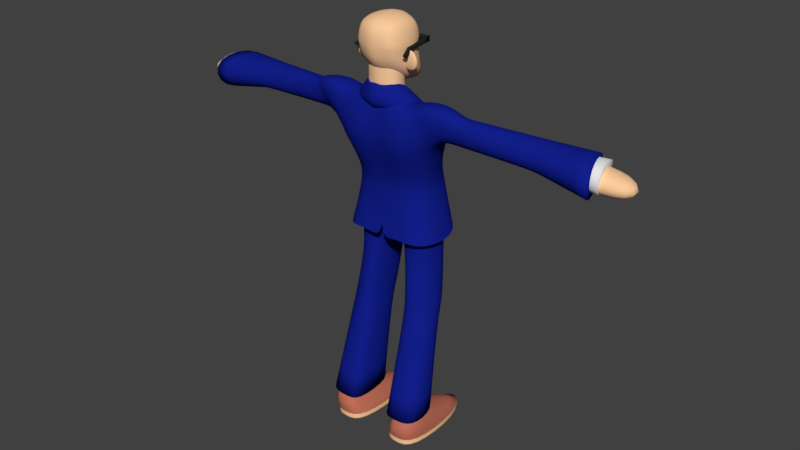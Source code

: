# Source: Guy.blend  (saved by Blender 2.79.0; exported with 4.5.12 LTS)
import bpy
from mathutils import Matrix  # noqa: F401  (used for matrix-valued properties, if any)

bpy.ops.wm.read_factory_settings(use_empty=True)
scene = bpy.context.scene
scene.name = 'Scene'

# ---- collections
col_collection_1 = bpy.data.collections.new('Collection 1'); scene.collection.children.link(col_collection_1)

# ---- materials (node trees are filled in below, after node groups)
mat_material_006 = bpy.data.materials.new('Material.006')
mat_material_006.alpha_threshold = 0.0
mat_material_006.use_transparent_shadow = False
mat_material_006.diffuse_color = (1.0, 0.5041, 0.02409, 1.0)
mat_material_006.roughness = 0.5
mat_material_004 = bpy.data.materials.new('Material.004')
mat_material_004.alpha_threshold = 0.0
mat_material_004.use_transparent_shadow = False
mat_material_004.roughness = 0.5
mat_material_001 = bpy.data.materials.new('Material.001')
mat_material_001.alpha_threshold = 0.0
mat_material_001.use_transparent_shadow = False
mat_material_001.diffuse_color = (0.9699, 0.5928, 0.33, 1.0)
mat_material_001.roughness = 0.5
mat_material_002 = bpy.data.materials.new('Material.002')
mat_material_002.alpha_threshold = 0.0
mat_material_002.use_transparent_shadow = False
mat_material_002.diffuse_color = (0.5596, 0.1706, 0.1069, 1.0)
mat_material_002.roughness = 0.5
mat_material_003 = bpy.data.materials.new('Material.003')
mat_material_003.alpha_threshold = 0.0
mat_material_003.use_transparent_shadow = False
mat_material_003.diffuse_color = (0.006639, 0.01439, 0.2668, 1.0)
mat_material_003.roughness = 0.5
mat_material_007 = bpy.data.materials.new('Material.007')
mat_material_007.alpha_threshold = 0.0
mat_material_007.use_transparent_shadow = False
mat_material_007.diffuse_color = (0.8, 0.3655, 0.1315, 1.0)
mat_material_007.roughness = 0.5
mat_material_005 = bpy.data.materials.new('Material.005')
mat_material_005.alpha_threshold = 0.0
mat_material_005.use_transparent_shadow = False
mat_material_005.diffuse_color = (0.02365, 0.02365, 0.02365, 1.0)
mat_material_005.roughness = 0.5

# ---- material node trees

# ---- world
world_world = bpy.data.worlds.new('World'); scene.world = world_world
world_world.color = (0.05088, 0.05088, 0.05088)
world_world.use_sun_shadow = False
world_world.sun_shadow_jitter_overblur = 0.0
world_world.cycles.sampling_method = 'MANUAL'

# ---- meshes
me_sphere_001 = bpy.data.meshes.new('Sphere.001')
me_sphere_001.from_pydata([(-0.004454, 1.361, -3.237), (0.002476, 1.351, -3.238), (0.001412, 1.357, -3.202), (0.0006024, 1.372, -3.236), (0.001667, 1.365, -3.273), (0.008171, 1.356, -3.271), (0.007934, 1.348, -3.205), (0.00619, 1.368, -3.203), (0.006427, 1.375, -3.269), (0.0824, 1.395, -3.233), (0.04695, 1.39, -3.234), (0.08243, 1.389, -3.198), (0.1182, 1.396, -3.233), (0.08268, 1.397, -3.269), (0.04968, 1.392, -3.267), (0.04944, 1.385, -3.201), (0.1157, 1.39, -3.2), (0.116, 1.398, -3.266), (0.1739, 1.377, -3.235), (0.167, 1.386, -3.234), (0.1678, 1.372, -3.199), (0.1689, 1.366, -3.236), (0.1681, 1.38, -3.271), (0.1616, 1.389, -3.267), (0.1613, 1.382, -3.201), (0.1631, 1.362, -3.203), (0.1633, 1.369, -3.269), (0.08709, 1.343, -3.239), (0.1225, 1.348, -3.238), (0.08681, 1.341, -3.203), (0.05133, 1.341, -3.239), (0.08706, 1.348, -3.274), (0.12, 1.353, -3.271), (0.1198, 1.345, -3.205), (0.05353, 1.34, -3.206), (0.05376, 1.347, -3.272), (0.08507, 1.378, -3.325), (0.08411, 1.388, -3.318), (0.1207, 1.381, -3.319), (0.08598, 1.367, -3.32), (0.04943, 1.374, -3.32), (0.05101, 1.384, -3.313), (0.1173, 1.39, -3.312), (0.119, 1.37, -3.314), (0.05275, 1.364, -3.315), (0.08443, 1.359, -3.147), (0.08351, 1.37, -3.152), (0.04884, 1.356, -3.154), (0.08538, 1.349, -3.154), (0.1201, 1.363, -3.153), (0.1167, 1.373, -3.157), (0.05045, 1.367, -3.158), (0.0522, 1.348, -3.16), (0.1185, 1.354, -3.159), (0.02334, 1.379, -3.297), (0.01967, 1.37, -3.302), (0.02495, 1.361, -3.299), (0.02564, 1.349, -3.269), (0.02115, 1.344, -3.239), (0.02542, 1.342, -3.208), (0.02452, 1.348, -3.177), (0.0192, 1.356, -3.172), (0.0229, 1.366, -3.175), (0.02222, 1.378, -3.204), (0.01771, 1.382, -3.235), (0.02244, 1.384, -3.266), (0.114, 1.396, -3.294), (0.08326, 1.395, -3.299), (0.05269, 1.39, -3.295), (0.05225, 1.377, -3.174), (0.08279, 1.381, -3.169), (0.1136, 1.382, -3.173), (0.1439, 1.388, -3.203), (0.1483, 1.393, -3.233), (0.1441, 1.395, -3.264), (0.1466, 1.372, -3.297), (0.1503, 1.381, -3.3), (0.145, 1.389, -3.295), (0.1445, 1.376, -3.174), (0.1498, 1.367, -3.17), (0.1462, 1.359, -3.176), (0.1471, 1.353, -3.207), (0.1518, 1.355, -3.237), (0.1473, 1.36, -3.268), (0.05589, 1.355, -3.299), (0.0867, 1.357, -3.303), (0.1172, 1.36, -3.298), (0.1168, 1.347, -3.177), (0.08623, 1.343, -3.173), (0.05545, 1.342, -3.178), (0.03458, 1.355, -3.29), (0.03421, 1.343, -3.187), (0.03186, 1.385, -3.287), (0.03149, 1.373, -3.184), (0.138, 1.364, -3.289), (0.1376, 1.353, -3.185), (0.1353, 1.394, -3.285), (0.1349, 1.383, -3.182), (-2.798, 1.035, 0.3708), (2.798, 1.035, 0.3708), (-0.004454, 1.389, -3.763), (0.002476, 1.38, -3.764), (0.001412, 1.386, -3.727), (0.0006024, 1.4, -3.761), (0.001667, 1.394, -3.798), (0.008171, 1.384, -3.797), (0.007934, 1.377, -3.73), (0.00619, 1.396, -3.728), (0.006427, 1.404, -3.794), (0.0824, 1.423, -3.759), (0.04695, 1.418, -3.759), (0.08243, 1.418, -3.723), (0.1182, 1.425, -3.758), (0.08268, 1.425, -3.794), (0.04968, 1.42, -3.793), (0.04944, 1.413, -3.726), (0.1157, 1.419, -3.725), (0.116, 1.426, -3.792), (0.1739, 1.405, -3.76), (0.167, 1.415, -3.759), (0.1678, 1.401, -3.725), (0.1689, 1.394, -3.761), (0.1681, 1.409, -3.796), (0.1616, 1.417, -3.792), (0.1613, 1.41, -3.726), (0.1631, 1.391, -3.728), (0.1633, 1.398, -3.795), (0.08709, 1.371, -3.764), (0.1225, 1.376, -3.764), (0.08681, 1.369, -3.728), (0.05133, 1.37, -3.765), (0.08706, 1.377, -3.8), (0.12, 1.381, -3.797), (0.1198, 1.374, -3.73), (0.05353, 1.368, -3.731), (0.05376, 1.375, -3.797), (0.08507, 1.407, -3.85), (0.08411, 1.417, -3.843), (0.1207, 1.409, -3.844), (0.08598, 1.396, -3.846), (0.04943, 1.403, -3.845), (0.05101, 1.412, -3.838), (0.1173, 1.418, -3.837), (0.119, 1.399, -3.839), (0.05275, 1.393, -3.84), (0.08443, 1.388, -3.672), (0.08351, 1.399, -3.677), (0.04884, 1.385, -3.679), (0.08538, 1.378, -3.679), (0.1201, 1.391, -3.678), (0.1167, 1.402, -3.683), (0.05045, 1.396, -3.683), (0.0522, 1.376, -3.685), (0.1185, 1.382, -3.685), (0.02334, 1.407, -3.822), (0.01967, 1.399, -3.827), (0.02495, 1.39, -3.824), (0.02564, 1.378, -3.795), (0.02115, 1.372, -3.764), (0.02542, 1.371, -3.734), (0.02452, 1.376, -3.702), (0.0192, 1.384, -3.697), (0.0229, 1.394, -3.701), (0.02222, 1.406, -3.73), (0.01771, 1.41, -3.76), (0.02244, 1.413, -3.791), (0.114, 1.424, -3.82), (0.08326, 1.423, -3.825), (0.05269, 1.419, -3.821), (0.05225, 1.406, -3.699), (0.08279, 1.409, -3.694), (0.1136, 1.411, -3.698), (0.1439, 1.417, -3.728), (0.1483, 1.422, -3.759), (0.1441, 1.424, -3.789), (0.1466, 1.4, -3.822), (0.1503, 1.41, -3.826), (0.145, 1.418, -3.82), (0.1445, 1.405, -3.699), (0.1498, 1.396, -3.695), (0.1462, 1.387, -3.701), (0.1471, 1.382, -3.732), (0.1518, 1.384, -3.763), (0.1473, 1.388, -3.793), (0.05589, 1.383, -3.824), (0.0867, 1.385, -3.829), (0.1172, 1.389, -3.824), (0.1168, 1.376, -3.702), (0.08623, 1.371, -3.698), (0.05545, 1.37, -3.703), (0.03458, 1.383, -3.815), (0.03421, 1.372, -3.712), (0.03186, 1.413, -3.812), (0.03149, 1.402, -3.709), (0.138, 1.392, -3.814), (0.1376, 1.381, -3.711), (0.1353, 1.423, -3.811), (0.1349, 1.411, -3.707)], [], [(0, 4, 5, 1), (1, 5, 57, 58), (4, 55, 56, 5), (5, 56, 90, 57), (0, 1, 6, 2), (2, 6, 60, 61), (1, 58, 59, 6), (6, 59, 91, 60), (0, 2, 7, 3), (3, 7, 63, 64), (2, 61, 62, 7), (7, 62, 93, 63), (0, 3, 8, 4), (4, 8, 54, 55), (3, 64, 65, 8), (8, 65, 92, 54), (9, 13, 14, 10), (10, 14, 65, 64), (13, 67, 68, 14), (14, 68, 92, 65), (9, 10, 15, 11), (11, 15, 69, 70), (10, 64, 63, 15), (15, 63, 93, 69), (9, 11, 16, 12), (12, 16, 72, 73), (11, 70, 71, 16), (16, 71, 97, 72), (9, 12, 17, 13), (13, 17, 66, 67), (12, 73, 74, 17), (17, 74, 96, 66), (18, 22, 23, 19), (19, 23, 74, 73), (22, 76, 77, 23), (23, 77, 96, 74), (18, 19, 24, 20), (20, 24, 78, 79), (19, 73, 72, 24), (24, 72, 97, 78), (18, 20, 25, 21), (21, 25, 81, 82), (20, 79, 80, 25), (25, 80, 95, 81), (18, 21, 26, 22), (22, 26, 75, 76), (21, 82, 83, 26), (26, 83, 94, 75), (27, 31, 32, 28), (28, 32, 83, 82), (31, 85, 86, 32), (32, 86, 94, 83), (27, 28, 33, 29), (29, 33, 87, 88), (28, 82, 81, 33), (33, 81, 95, 87), (27, 29, 34, 30), (30, 34, 59, 58), (29, 88, 89, 34), (34, 89, 91, 59), (27, 30, 35, 31), (31, 35, 84, 85), (30, 58, 57, 35), (35, 57, 90, 84), (36, 40, 41, 37), (37, 41, 68, 67), (40, 55, 54, 41), (41, 54, 92, 68), (36, 37, 42, 38), (38, 42, 77, 76), (37, 67, 66, 42), (42, 66, 96, 77), (36, 38, 43, 39), (39, 43, 86, 85), (38, 76, 75, 43), (43, 75, 94, 86), (36, 39, 44, 40), (40, 44, 56, 55), (39, 85, 84, 44), (44, 84, 90, 56), (45, 49, 50, 46), (46, 50, 71, 70), (49, 79, 78, 50), (50, 78, 97, 71), (45, 46, 51, 47), (47, 51, 62, 61), (46, 70, 69, 51), (51, 69, 93, 62), (45, 47, 52, 48), (48, 52, 89, 88), (47, 61, 60, 52), (52, 60, 91, 89), (45, 48, 53, 49), (49, 53, 80, 79), (48, 88, 87, 53), (53, 87, 95, 80), (100, 104, 105, 101), (101, 105, 157, 158), (104, 155, 156, 105), (105, 156, 190, 157), (100, 101, 106, 102), (102, 106, 160, 161), (101, 158, 159, 106), (106, 159, 191, 160), (100, 102, 107, 103), (103, 107, 163, 164), (102, 161, 162, 107), (107, 162, 193, 163), (100, 103, 108, 104), (104, 108, 154, 155), (103, 164, 165, 108), (108, 165, 192, 154), (109, 113, 114, 110), (110, 114, 165, 164), (113, 167, 168, 114), (114, 168, 192, 165), (109, 110, 115, 111), (111, 115, 169, 170), (110, 164, 163, 115), (115, 163, 193, 169), (109, 111, 116, 112), (112, 116, 172, 173), (111, 170, 171, 116), (116, 171, 197, 172), (109, 112, 117, 113), (113, 117, 166, 167), (112, 173, 174, 117), (117, 174, 196, 166), (118, 122, 123, 119), (119, 123, 174, 173), (122, 176, 177, 123), (123, 177, 196, 174), (118, 119, 124, 120), (120, 124, 178, 179), (119, 173, 172, 124), (124, 172, 197, 178), (118, 120, 125, 121), (121, 125, 181, 182), (120, 179, 180, 125), (125, 180, 195, 181), (118, 121, 126, 122), (122, 126, 175, 176), (121, 182, 183, 126), (126, 183, 194, 175), (127, 131, 132, 128), (128, 132, 183, 182), (131, 185, 186, 132), (132, 186, 194, 183), (127, 128, 133, 129), (129, 133, 187, 188), (128, 182, 181, 133), (133, 181, 195, 187), (127, 129, 134, 130), (130, 134, 159, 158), (129, 188, 189, 134), (134, 189, 191, 159), (127, 130, 135, 131), (131, 135, 184, 185), (130, 158, 157, 135), (135, 157, 190, 184), (136, 140, 141, 137), (137, 141, 168, 167), (140, 155, 154, 141), (141, 154, 192, 168), (136, 137, 142, 138), (138, 142, 177, 176), (137, 167, 166, 142), (142, 166, 196, 177), (136, 138, 143, 139), (139, 143, 186, 185), (138, 176, 175, 143), (143, 175, 194, 186), (136, 139, 144, 140), (140, 144, 156, 155), (139, 185, 184, 144), (144, 184, 190, 156), (145, 149, 150, 146), (146, 150, 171, 170), (149, 179, 178, 150), (150, 178, 197, 171), (145, 146, 151, 147), (147, 151, 162, 161), (146, 170, 169, 151), (151, 169, 193, 162), (145, 147, 152, 148), (148, 152, 189, 188), (147, 161, 160, 152), (152, 160, 191, 189), (145, 148, 153, 149), (149, 153, 180, 179), (148, 188, 187, 153), (153, 187, 195, 180)])
me_sphere_001.polygons.foreach_set('use_smooth', [True] * 192)
me_sphere_001.materials.append(mat_material_006)
me_sphere_001.use_remesh_preserve_volume = False
me_sphere_001.use_remesh_preserve_attributes = False
me_sphere_001.use_mirror_vertex_groups = False
me_sphere_001.update()
me_cube_004 = bpy.data.meshes.new('Cube.004')
me_cube_004.from_pydata([(-0.4362, 5.236, -2.466), (-0.956, 2.65, -1.893), (-0.4666, 6.434, -2.436), (-0.9864, 3.848, -1.863), (0.2422, 5.785, -3.091), (0.2617, 4.217, -1.874), (0.2118, 6.983, -3.061), (0.2313, 5.415, -1.843)], [], [(0, 1, 3, 2), (2, 3, 7, 6), (6, 7, 5, 4), (4, 5, 1, 0), (2, 6, 4, 0), (7, 3, 1, 5)])
me_cube_004.materials.append(mat_material_004)
me_cube_004.use_remesh_preserve_volume = False
me_cube_004.use_remesh_preserve_attributes = False
me_cube_004.use_mirror_vertex_groups = False
me_cube_004.update()
me_cube = bpy.data.meshes.new('Cube')
me_cube.from_pydata([(-0.4083, -0.08493, 1.76), (-0.3146, -0.106, 2.992), (-0.4755, 0.3381, 1.767), (-0.2905, 0.1382, 2.971), (0.00555, -0.08227, 1.73), (0.0, -0.1168, 2.993), (0.0, 0.4731, 1.819), (0.0, 0.1609, 2.901), (-0.4815, -0.04416, 2.675), (-0.49, 0.2473, 2.767), (0.0, 0.3712, 2.601), (0.0, -0.1662, 2.637), (-0.36, 0.3465, 2.223), (0.0, 0.4386, 2.3), (0.0, -0.02925, 2.159), (-0.3371, -0.002152, 2.149), (-0.3803, 0.08308, 2.34), (-0.369, 0.2763, 2.419), (0.0, 0.4105, 2.487), (0.0, -0.06499, 2.352), (-0.7019, -0.09782, 2.985), (-0.4388, -0.1101, 3.052), (-0.4219, 0.1195, 3.01), (-0.7374, 0.1251, 2.955), (-1.366, -0.06771, 2.679), (-1.233, 0.2918, 2.722), (-1.36, -0.01362, 2.946), (-1.231, 0.2041, 2.951), (-1.711, 0.4124, 2.595), (-1.745, 0.3789, 2.939), (-1.901, -0.134, 2.926), (-1.872, -0.08796, 2.582), (-0.2905, 0.4881, 1.853), (-0.1227, 0.1196, 2.977), (-0.142, -0.07666, 1.804), (-0.1609, -0.1213, 2.999), (-0.2928, -0.2081, 2.613), (-0.2471, 0.3629, 2.683), (-0.1837, 0.4616, 2.299), (-0.0994, -0.02776, 2.152), (-0.2177, 0.4015, 2.483), (-0.2198, -0.05661, 2.347), (-0.1558, 0.1022, 3.458), (0.0, 0.1022, 3.525), (0.0, -0.1194, 3.493), (-0.1558, -0.1194, 3.414), (0.0, -0.1173, 3.04), (-0.1568, -0.07143, 3.14), (0.0, 0.1022, 3.111), (-0.1558, 0.1022, 3.18), (-0.4438, -0.1164, 2.82), (-0.4072, 0.203, 2.816), (0.0, 0.2633, 2.817), (0.0, -0.1549, 2.815), (-0.6435, -0.1407, 3.034), (-0.6347, 0.1486, 3.004), (-0.2481, -0.1844, 2.86), (-0.2836, 0.2438, 2.813), (-0.6079, 0.2475, 2.765), (-0.8376, 0.1346, 2.955), (-0.8155, -0.08623, 2.981), (-0.6099, -0.05112, 2.677), (-2.215, 0.04953, 2.599), (-2.119, 0.3647, 2.607), (-2.232, 0.04953, 2.815), (-2.136, 0.3645, 2.823), (-1.552, 0.2792, 2.677), (-1.574, 0.2583, 2.892), (-1.672, -0.06306, 2.884), (-1.654, -0.0342, 2.668), (-0.4701, 0.04382, 0.1513), (-0.474, -0.2619, 0.05438), (-0.1821, 0.147, 0.1564), (-0.1821, -0.2637, 0.05438), (-0.474, 0.4081, -0.06581), (-0.474, -0.2283, -0.05832), (-0.1141, 0.4081, -0.06581), (-0.1141, -0.2283, -0.05832), (-0.2941, 0.147, 0.1564), (-0.2941, -0.2856, 0.05438), (-0.2941, 0.6846, -0.06581), (-0.2941, -0.2521, -0.05832), (-0.3865, -0.04273, 0.3154), (-0.3882, -0.1712, 0.2514), (-0.2655, 0.0006411, 0.3176), (-0.2655, -0.1712, 0.2514), (-0.3125, 0.0006411, 0.3176), (-0.3125, -0.1712, 0.2514), (-1.325, 0.2294, 2.949), (-1.458, -0.03006, 2.944), (-1.459, -0.07047, 2.666), (-1.322, 0.3083, 2.705), (-0.2776, 0.005885, 1.943), (-0.3811, 0.3381, 1.914), (0.0, -0.03333, 1.813), (0.0, 0.4195, 1.911), (-0.4785, 0.0739, 0.172), (-0.4831, -0.2627, 0.142), (-0.1342, 0.1972, 0.171), (-0.1342, -0.2627, 0.142), (-0.367, 0.06717, 1.441), (-0.0803, 0.1082, 1.787), (-0.07898, 0.4117, 1.646), (-0.3887, 0.328, 1.56), (-0.1962, 0.4345, 2.0), (-0.1468, -0.02771, 1.888), (-0.268, 0.1972, 0.171), (-0.268, -0.2627, 0.142), (-0.2151, 0.4224, 1.64), (-0.1788, 0.01289, 1.734), (-0.4442, 0.2309, 1.163), (-0.4458, 0.1961, 0.9942), (-0.4141, 0.003638, 1.014), (-0.3906, 0.03449, 1.171), (-0.121, 0.2713, 0.9656), (-0.12, 0.301, 1.102), (-0.1489, 0.0185, 1.172), (-0.1489, -0.00745, 1.012), (-0.2506, 0.4273, 1.084), (-0.2506, 0.2979, 1.076), (-0.2506, -0.03539, 1.171), (-0.2506, -0.06411, 1.011), (-0.03892, 0.03088, 1.805), (-0.3896, 0.3342, 1.767), (-0.3376, -0.004626, 1.763), (-0.03625, 0.4313, 1.875), (-0.1833, 0.0165, 1.761), (-0.2124, 0.4338, 1.837), (-0.261, 0.03715, 2.278), (-0.3233, 0.2575, 2.277), (0.0, -0.000701, 2.178), (0.0, 0.3753, 2.276), (-0.1834, 0.3904, 2.365), (-0.134, 0.004916, 2.253), (-0.1028, 0.2462, 2.881), (-0.1516, -0.1485, 2.942), (-0.217, -0.1336, 2.977), (-0.2446, 0.2018, 2.772), (-0.2446, 0.2747, 2.853), (-0.07749, -0.09729, 2.984), (-0.1066, -0.1079, 3.156), (-0.04613, 0.1671, 2.85), (-0.08867, 0.2325, 2.934), (-0.3107, 0.05438, 2.945), (-0.3103, 0.05914, 2.998), (-0.1123, 0.01964, 3.023), (-0.1481, 0.01328, 3.169), (-0.02298, 0.3883, 2.581), (-0.02298, 0.3768, 2.568), (-0.004511, 0.3832, 2.562), (0.026, 0.3883, 2.581), (-0.03287, 0.2986, 2.732), (-0.03287, 0.3408, 2.779), (-0.1566, 0.316, 2.694), (-0.1566, 0.3581, 2.74), (-0.1272, 0.1899, 2.771), (-0.155, 0.2593, 2.887), (-0.1582, -0.1173, 2.905), (-0.1594, -0.1242, 3.048), (-0.2112, 0.03923, 3.072), (-0.1933, 0.04241, 2.944), (-0.01083, 0.3886, 2.522), (0.01968, 0.3937, 2.542), (-0.07656, 0.3548, 2.72), (-0.07656, 0.3127, 2.673), (-0.004901, -0.1116, 2.883), (-0.007935, -0.1757, 2.948), (-0.01491, -0.143, 3.142), (0.0, -0.1126, 3.098), (-0.01814, -0.072, 2.993), (0.0, -0.1927, 3.021), (-1.808, 0.3992, 2.602), (-1.838, 0.3698, 2.891), (-1.939, -0.04784, 2.917), (-1.914, -0.007401, 2.628), (-1.47, 0.2385, 2.899), (-1.587, 0.01077, 2.895), (-1.588, -0.02471, 2.662), (-1.467, 0.3078, 2.694), (-0.474, 0.4071, -0.1128), (-0.474, -0.2293, -0.1053), (-0.2941, 0.6837, -0.1128), (-0.1141, -0.2293, -0.1053), (-0.1141, 0.4071, -0.1128), (-0.2941, -0.253, -0.1053)], [], [(50, 1, 21, 54), (33, 7, 52, 134), (56, 35, 1, 50), (33, 3, 1, 35), (41, 36, 8, 16), (40, 37, 10, 18), (16, 8, 9, 17), (0, 15, 12, 2), (32, 38, 13, 6), (34, 39, 15, 0), (15, 16, 17, 12), (38, 40, 18, 13), (39, 41, 16, 15), (54, 21, 22, 55), (1, 3, 22, 21), (51, 9, 23, 55), (59, 58, 25, 27), (61, 60, 26, 24), (60, 59, 27, 26), (58, 61, 24, 25), (91, 90, 31, 28), (90, 89, 30, 31), (89, 88, 29, 30), (88, 91, 28, 29), (14, 19, 41, 39), (12, 17, 40, 38), (4, 14, 39, 34), (2, 12, 38, 32), (17, 9, 37, 40), (19, 11, 36, 41), (47, 46, 44, 45), (53, 5, 35, 56), (51, 3, 33, 57), (43, 42, 45, 44), (49, 47, 45, 42), (48, 49, 42, 43), (7, 33, 49, 48), (33, 35, 47, 49), (35, 5, 46, 47), (9, 51, 57, 37), (11, 53, 56, 36), (3, 51, 55, 22), (20, 54, 55, 23), (36, 56, 50, 8), (10, 134, 52), (8, 50, 54, 20), (9, 8, 61, 58), (20, 23, 59, 60), (8, 20, 60, 61), (23, 9, 58, 59), (67, 66, 63, 65), (63, 62, 64, 65), (68, 67, 65, 64), (69, 68, 64, 62), (66, 69, 62, 63), (31, 30, 29, 28), (72, 73, 77, 76), (74, 80, 181, 179), (71, 70, 74, 75), (79, 71, 75, 81), (78, 72, 76, 80), (70, 78, 80, 74), (73, 79, 81, 77), (77, 81, 184, 182), (79, 73, 85, 87), (72, 78, 86, 84), (78, 70, 82, 86), (71, 79, 87, 83), (73, 72, 84, 85), (70, 71, 83, 82), (27, 25, 91, 88), (26, 27, 88, 89), (24, 26, 89, 90), (25, 24, 90, 91), (121, 112, 97, 107), (114, 117, 99, 98), (101, 109, 120, 116), (111, 119, 106, 96), (119, 114, 98, 106), (108, 102, 115, 118), (102, 101, 116, 115), (103, 108, 118, 110), (125, 122, 101, 102), (124, 123, 103, 100), (127, 125, 102, 108), (126, 124, 100, 109), (122, 126, 109, 101), (123, 127, 108, 103), (109, 100, 113, 120), (100, 103, 110, 113), (117, 121, 107, 99), (111, 112, 113, 110), (119, 111, 110, 118), (117, 114, 115, 116), (121, 117, 116, 120), (114, 119, 118, 115), (112, 121, 120, 113), (112, 111, 96, 97), (93, 104, 127, 123), (94, 105, 126, 122), (105, 92, 124, 126), (104, 95, 125, 127), (92, 93, 123, 124), (95, 94, 122, 125), (96, 106, 98, 99, 107, 97), (95, 104, 132, 131), (105, 94, 130, 133), (104, 93, 129, 132), (92, 105, 133, 128), (93, 92, 128, 129), (129, 128, 133, 130, 131, 132), (57, 33, 134), (37, 57, 134, 10), (143, 144, 138, 137), (152, 151, 149, 150), (145, 146, 140, 139), (139, 140, 167, 168), (160, 145, 139, 157), (159, 144, 136, 158), (156, 138, 144, 159), (155, 141, 145, 160), (141, 142, 146, 145), (135, 136, 144, 143), (161, 162, 150, 149), (164, 153, 148, 161), (163, 152, 150, 162), (153, 154, 147, 148), (137, 138, 154, 153), (156, 142, 152, 163), (155, 137, 153, 164), (142, 141, 151, 152), (141, 155, 164, 151), (138, 156, 163, 154), (154, 163, 162, 147), (151, 164, 161, 149), (148, 147, 162, 161), (137, 155, 160, 143), (142, 156, 159, 146), (146, 159, 158, 140), (143, 160, 157, 135), (158, 136, 166, 170), (135, 157, 169, 165), (136, 135, 165, 166), (157, 139, 168, 169), (140, 158, 170, 167), (178, 177, 174, 171), (177, 176, 173, 174), (176, 175, 172, 173), (175, 178, 171, 172), (174, 173, 172, 171), (181, 183, 182, 184), (179, 181, 184, 180), (80, 76, 183, 181), (76, 77, 182, 183), (81, 75, 180, 184), (75, 74, 179, 180)])
me_cube.polygons.foreach_set('use_smooth', [True] * 156)
me_cube.polygons.foreach_set('material_index', [2, 3, 2, 2, 2, 2, 2, 2, 2, 2, 2, 2, 2, 2, 2, 2, 2, 2, 2, 2, 2, 2, 2, 2, 2, 2, 2, 2, 2, 2, 0, 2, 2, 0, 0, 0, 0, 0, 0, 2, 2, 2, 2, 2, 3, 2, 2, 2, 2, 2, 0, 0, 0, 0, 0, 2, 1, 0, 1, 1, 1, 1, 1, 0, 1, 1, 1, 1, 1, 1, 2, 2, 2, 2, 2, 2, 2, 2, 2, 2, 2, 2, 2, 2, 2, 2, 2, 2, 2, 2, 2, 2, 2, 2, 2, 2, 2, 2, 2, 2, 2, 2, 2, 2, 2, 2, 2, 2, 2, 2, 2, 2, 2, 2, 2, 2, 2, 2, 2, 2, 2, 2, 2, 2, 2, 2, 2, 2, 2, 2, 2, 2, 2, 2, 2, 2, 2, 2, 2, 2, 2, 2, 2, 2, 2, 3, 3, 3, 3, 3, 0, 0, 0, 0, 0, 0])
_k = {(28, 31): 1.0, (30, 31): 1.0, (29, 30): 1.0, (28, 29): 1.0, (74, 75): 1.0, (74, 80): 1.0, (76, 77): 1.0, (77, 81): 1.0, (76, 80): 1.0, (75, 81): 1.0, (96, 97): 1.0, (96, 106): 1.0, (98, 99): 1.0, (99, 107): 1.0, (98, 106): 1.0, (97, 107): 1.0, (171, 174): 1.0, (173, 174): 1.0, (172, 173): 1.0, (171, 172): 1.0, (179, 180): 1.0, (179, 181): 1.0, (182, 183): 1.0, (182, 184): 1.0, (181, 183): 1.0, (180, 184): 1.0}
me_cube.attributes.new('crease_edge', 'FLOAT', 'EDGE').data.foreach_set('value', [_k.get((min(e.vertices), max(e.vertices)), 0.0) for e in me_cube.edges])
me_cube.materials.append(mat_material_001)
me_cube.materials.append(mat_material_002)
me_cube.materials.append(mat_material_003)
me_cube.materials.append(mat_material_004)
me_cube.materials.append(mat_material_007)
me_cube.use_remesh_preserve_volume = False
me_cube.use_remesh_preserve_attributes = False
me_cube.use_mirror_vertex_groups = False
me_cube.update()
me_sphere = bpy.data.meshes.new('Sphere')
me_sphere.from_pydata([(0.0, 1.095, 1.18), (0.0, 1.452, -1.317), (0.0, -0.8743, 1.123), (0.0, -0.7034, -0.4453), (-0.7268, 0.7903, 0.9655), (-0.7303, 1.078, -0.7586), (-0.712, -0.5207, 1.032), (-0.8003, -0.3663, -0.3601), (0.0, -0.8743, 0.3244), (0.0, 1.21, 0.335), (-0.7678, 0.9463, 0.3636), (-0.8219, -0.6107, 0.3862), (0.0, 0.1104, 1.317), (0.0, 0.4521, -1.257), (-0.8617, 0.1104, 1.035), (-0.8775, 0.5204, -0.9828), (-0.9874, 0.1343, 0.336), (-1.333, -0.05628, -0.6301), (-1.336, -0.1505, 0.2402), (-1.356, 0.1971, -0.6028), (-1.359, 0.1029, 0.2675), (-0.4612, 0.02139, -0.6186), (-0.4643, -0.07287, 0.2517), (-0.4841, 0.2748, -0.5912), (-0.4873, 0.1805, 0.2791), (0.0, -0.8418, 0.1385), (0.0, 1.036, 0.2283), (-0.7607, 0.7703, 0.2812), (-0.8178, -0.5642, 0.2441), (-0.9665, 0.159, 0.1703), (-0.3878, -0.7459, 1.06), (-0.4001, -0.5349, -0.4682), (-0.3634, 0.9427, 1.121), (-0.3367, 1.384, -1.194), (-0.3839, 1.078, 0.288), (-0.4109, -0.7425, 0.3553), (-0.4388, 0.4863, -1.12), (-0.4308, 0.1104, 1.255), (-0.4089, -0.703, 0.1913), (-0.3803, 0.9031, 0.1738), (-0.4557, 1.227, -0.07595), (-0.8439, 1.102, 0.354), (-0.4558, 1.25, -0.07573), (-0.8451, 1.274, 0.3556), (-0.3371, 1.228, -0.08196), (0.06009, 1.109, 0.3081), (-0.3372, 1.251, -0.08175), (0.05889, 1.281, 0.3098), (-0.8455, 1.102, 0.3235), (-0.8467, 1.274, 0.3252), (0.05735, 1.281, 0.2794), (0.05855, 1.109, 0.2777), (-0.9894, 0.08744, 0.1482), (-0.9894, 0.0002284, 0.2782), (-0.8536, 1.189, 0.1671), (-0.8536, 1.206, 0.3649), (-0.9144, 0.07163, 0.1406), (-0.9144, -0.01559, 0.2706), (-0.7786, 1.172, 0.1558), (-0.7786, 1.189, 0.337), (-1.081, -0.2388, 0.002302), (-1.081, -0.3843, 0.09002), (-1.006, -0.3964, 0.07736), (-1.006, -0.2509, -0.01036), (-1.07, 0.1723, -0.4904), (-1.07, 0.1506, -0.2899), (-1.075, 0.2307, -0.4841), (-1.076, 0.209, -0.2836), (-0.8687, 0.1902, -0.4878), (-0.8694, 0.1685, -0.2872), (-0.874, 0.2486, -0.4815), (-0.8747, 0.2269, -0.2809), (-0.2236, 0.7518, -0.4582), (-0.08785, 0.8692, 0.3381), (-0.2466, 1.396, -0.4308), (-0.1108, 1.123, 0.3654), (0.0, 0.8155, -0.5622), (0.0, 0.9469, 0.3496), (0.0, 1.46, -0.5348), (0.0, 1.2, 0.377)], [], [(37, 14, 6, 30), (36, 13, 3, 31), (35, 30, 6, 11), (34, 32, 0, 9), (16, 14, 4, 10), (29, 16, 10, 27), (39, 34, 9, 26), (38, 35, 11, 28), (28, 11, 16, 29), (11, 6, 14, 16), (33, 1, 13, 36), (32, 4, 14, 37), (17, 18, 20, 19), (19, 20, 24, 23), (23, 24, 22, 21), (21, 22, 18, 17), (19, 23, 21, 17), (24, 20, 18, 22), (7, 28, 29, 15), (31, 38, 28, 7), (33, 39, 26, 1), (15, 29, 27, 5), (5, 27, 39, 33), (3, 25, 38, 31), (0, 32, 37, 12), (5, 33, 36, 15), (25, 8, 35, 38), (27, 10, 34, 39), (10, 4, 32, 34), (8, 2, 30, 35), (15, 36, 31, 7), (12, 37, 30, 2), (48, 41, 43, 49), (49, 43, 47, 50), (50, 47, 45, 51), (51, 45, 41, 48), (42, 46, 44, 40), (47, 43, 41, 45), (44, 51, 48, 40), (46, 50, 51, 44), (42, 49, 50, 46), (40, 48, 49, 42), (52, 53, 55, 54), (54, 55, 59, 58), (58, 59, 57, 56), (57, 53, 61, 62), (54, 58, 56, 52), (59, 55, 53, 57), (63, 62, 61, 60), (56, 57, 62, 63), (53, 52, 60, 61), (52, 56, 63, 60), (64, 65, 67, 66), (66, 67, 71, 70), (70, 71, 69, 68), (68, 69, 65, 64), (66, 70, 68, 64), (71, 67, 65, 69), (72, 73, 75, 74), (74, 75, 79, 78), (76, 77, 73, 72), (74, 78, 76, 72), (79, 75, 73, 77)])
me_sphere.polygons.foreach_set('use_smooth', [True] * 63)
me_sphere.polygons.foreach_set('material_index', [0, 0, 0, 0, 0, 0, 0, 0, 0, 0, 0, 0, 0, 0, 0, 0, 0, 0, 0, 0, 0, 0, 0, 0, 0, 0, 0, 0, 0, 0, 0, 0, 1, 1, 1, 1, 1, 1, 1, 1, 1, 1, 1, 1, 1, 1, 1, 1, 1, 1, 1, 1, 2, 2, 2, 2, 2, 2, 0, 0, 0, 0, 0])
_k = {(5, 33): 0.44706, (9, 34): 0.6549, (26, 39): 1.0, (1, 33): 0.44706, (10, 34): 0.6549, (27, 39): 1.0, (52, 54): 1.0, (52, 53): 1.0, (53, 55): 1.0, (54, 55): 1.0, (54, 58): 1.0, (55, 59): 1.0, (58, 59): 1.0, (56, 58): 1.0, (57, 59): 1.0, (56, 57): 1.0, (52, 56): 1.0, (53, 57): 1.0, (60, 61): 1.0, (62, 63): 1.0, (60, 63): 1.0, (61, 62): 1.0, (53, 61): 1.0, (57, 62): 1.0, (56, 63): 1.0, (52, 60): 1.0, (74, 78): 0.58039}
me_sphere.attributes.new('crease_edge', 'FLOAT', 'EDGE').data.foreach_set('value', [_k.get((min(e.vertices), max(e.vertices)), 0.0) for e in me_sphere.edges])
me_sphere.materials.append(mat_material_001)
me_sphere.materials.append(mat_material_005)
me_sphere.materials.append(mat_material_006)
me_sphere.use_remesh_preserve_volume = False
me_sphere.use_remesh_preserve_attributes = False
me_sphere.use_mirror_vertex_groups = False
me_sphere.update()

# ---- objects
ob_sphere_001 = bpy.data.objects.new('Sphere.001', me_sphere_001)
ob_cube_001 = bpy.data.objects.new('Cube.001', me_cube_004)
ob_cube = bpy.data.objects.new('Cube', me_cube)
ob_sphere = bpy.data.objects.new('Sphere', me_sphere)

# ---- transforms, parenting, visibility, modifiers, constraints
ob_sphere_001.location = (0.0, 0.0, 3.455)
ob_sphere_001.scale = (0.3201, 0.3201, 0.3201)
ob_sphere_001.lineart.crease_threshold = 0.0
ob_cube_001.location = (-0.4157, 0.2609, 2.862)
ob_cube_001.rotation_euler = (0.0, -0.7854, 0.0)
ob_cube_001.scale = (0.09117, 0.01269, 0.09117)
ob_cube_001.lineart.crease_threshold = 0.0
ob_cube.location = (0.0, 0.0, 0.0)
ob_cube.lineart.crease_threshold = 0.0
_m = ob_cube.modifiers.new('Subsurf', 'SUBSURF')
_m.uv_smooth = 'PRESERVE_CORNERS'
_m.quality = 2
_m.levels = 2
_m.show_only_control_edges = False
_m = ob_cube.modifiers.new('Mirror', 'MIRROR')
_m.merge_threshold = 0.02
ob_sphere.location = (0.0, 0.0, 3.35)
ob_sphere.scale = (0.2352, 0.2352, 0.2352)
ob_sphere.lineart.crease_threshold = 0.0
_m = ob_sphere.modifiers.new('Mirror', 'MIRROR')
_m = ob_sphere.modifiers.new('Subsurf', 'SUBSURF')
_m.uv_smooth = 'PRESERVE_CORNERS'
_m.quality = 2
_m.levels = 2
_m.show_only_control_edges = False

# ---- collection membership
col_collection_1.objects.link(ob_sphere_001)
col_collection_1.objects.link(ob_cube_001)
col_collection_1.objects.link(ob_cube)
col_collection_1.objects.link(ob_sphere)

# ---- scene / render settings (as saved in the file)
scene.frame_start = 1; scene.frame_end = 250; scene.frame_set(0)
scene.render.engine = 'BLENDER_EEVEE_NEXT'
scene.render.resolution_percentage = 50
scene.render.dither_intensity = 0.0
scene.cycles.use_denoising = False
scene.cycles.samples = 128
scene.cycles.sampling_pattern = 'TABULATED_SOBOL'
scene.cycles.use_adaptive_sampling = False
scene.cycles.use_light_tree = False
scene.cycles.blur_glossy = 0.0
scene.cycles.sample_clamp_indirect = 0.0
scene.view_settings.view_transform = 'Standard'
bpy.context.view_layer.update()

# ---- added for rendering (the .blend has no active camera and no usable light): camera, sun
cam_auto = bpy.data.cameras.new('AutoCamera')
cam_auto.lens = 50.0
cam_auto.sensor_width = 36.0
cam_auto.clip_end = 1000.0
ob_auto_camera = bpy.data.objects.new('AutoCamera', cam_auto)
scene.collection.objects.link(ob_auto_camera)
ob_auto_camera.location = (5.32418, -6.22416, 6.03266)
ob_auto_camera.rotation_euler = (1.09748, -7.21219e-08, 0.694738)
scene.camera = ob_auto_camera
light_auto_sun = bpy.data.lights.new('AutoSun', 'SUN')
light_auto_sun.energy = 3.0
light_auto_sun.angle = 0.0523599
ob_auto_sun = bpy.data.objects.new('AutoSun', light_auto_sun)
scene.collection.objects.link(ob_auto_sun)
ob_auto_sun.rotation_euler = (0.872665, 0.174533, 0.523599)
bpy.context.view_layer.update()
